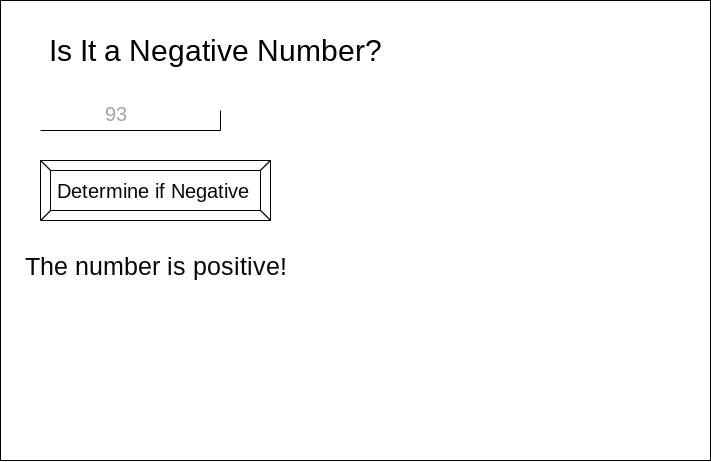

The diagram above was exported from draw.io. Its source (the exported page's mxGraphModel, read from the mxfile embedded in the PNG):
<mxGraphModel dx="849" dy="801" grid="1" gridSize="10" guides="1" tooltips="1" connect="1" arrows="1" fold="1" page="1" pageScale="1" pageWidth="850" pageHeight="1100" math="0" shadow="0">
  <root>
    <mxCell id="0" />
    <mxCell id="1" parent="0" />
    <mxCell id="2" value="" style="verticalLabelPosition=bottom;verticalAlign=top;html=1;shape=mxgraph.basic.rect;fillColor2=none;strokeWidth=1;size=20;indent=5;" vertex="1" parent="1">
      <mxGeometry x="70" y="40" width="710" height="460" as="geometry" />
    </mxCell>
    <mxCell id="3" value="Is It a Negative Number?" style="text;html=1;align=center;verticalAlign=middle;resizable=0;points=[];autosize=1;strokeColor=none;fillColor=none;strokeWidth=1;fontSize=30;" vertex="1" parent="1">
      <mxGeometry x="110" y="70" width="350" height="40" as="geometry" />
    </mxCell>
    <mxCell id="4" value="" style="shape=partialRectangle;whiteSpace=wrap;html=1;top=0;left=0;fillColor=none;fontSize=30;strokeWidth=1;" vertex="1" parent="1">
      <mxGeometry x="110" y="150" width="180" height="20" as="geometry" />
    </mxCell>
    <mxCell id="5" value="&lt;font style=&quot;font-size: 20px&quot;&gt;93&lt;/font&gt;" style="text;html=1;align=center;verticalAlign=middle;resizable=0;points=[];autosize=1;strokeColor=none;fillColor=none;fontSize=30;fontColor=#A3A3A3;" vertex="1" parent="1">
      <mxGeometry x="165" y="130" width="40" height="40" as="geometry" />
    </mxCell>
    <mxCell id="7" value="&lt;font color=&quot;#080808&quot;&gt;Determine if Negative&amp;nbsp;&lt;/font&gt;" style="labelPosition=center;verticalLabelPosition=middle;align=center;html=1;shape=mxgraph.basic.button;dx=10;fontSize=20;fontColor=#A3A3A3;strokeWidth=1;" vertex="1" parent="1">
      <mxGeometry x="110" y="200" width="230" height="60" as="geometry" />
    </mxCell>
    <mxCell id="8" value="&lt;font style=&quot;font-size: 25px&quot;&gt;The number is positive!&lt;/font&gt;" style="text;html=1;align=center;verticalAlign=middle;resizable=0;points=[];autosize=1;strokeColor=none;fillColor=none;fontSize=20;fontColor=#080808;" vertex="1" parent="1">
      <mxGeometry x="85" y="290" width="280" height="30" as="geometry" />
    </mxCell>
  </root>
</mxGraphModel>